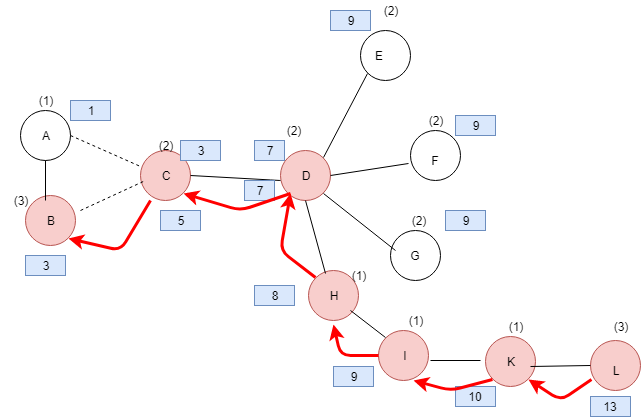

The diagram above was exported from draw.io. Its source (the exported page's mxGraphModel, read from the mxfile embedded in the PNG):
<mxGraphModel dx="1074" dy="535" grid="1" gridSize="10" guides="1" tooltips="1" connect="1" arrows="1" fold="1" page="1" pageScale="1" pageWidth="827" pageHeight="1169" math="0" shadow="0">
  <root>
    <mxCell id="0" />
    <mxCell id="1" parent="0" />
    <mxCell id="G4UnZ1fUnbq_1ujg4DJE-1" value="" style="ellipse;whiteSpace=wrap;html=1;aspect=fixed;" vertex="1" parent="1">
      <mxGeometry x="100" y="120" width="50" height="50" as="geometry" />
    </mxCell>
    <mxCell id="G4UnZ1fUnbq_1ujg4DJE-2" value="" style="ellipse;whiteSpace=wrap;html=1;aspect=fixed;fillColor=#f8cecc;strokeColor=#b85450;" vertex="1" parent="1">
      <mxGeometry x="105" y="205" width="50" height="50" as="geometry" />
    </mxCell>
    <mxCell id="G4UnZ1fUnbq_1ujg4DJE-3" value="" style="ellipse;whiteSpace=wrap;html=1;aspect=fixed;fillColor=#f8cecc;strokeColor=#b85450;" vertex="1" parent="1">
      <mxGeometry x="220" y="160" width="50" height="50" as="geometry" />
    </mxCell>
    <mxCell id="G4UnZ1fUnbq_1ujg4DJE-4" value="" style="ellipse;whiteSpace=wrap;html=1;aspect=fixed;fillColor=#f8cecc;strokeColor=#b85450;" vertex="1" parent="1">
      <mxGeometry x="360" y="160" width="50" height="50" as="geometry" />
    </mxCell>
    <mxCell id="G4UnZ1fUnbq_1ujg4DJE-5" value="" style="ellipse;whiteSpace=wrap;html=1;aspect=fixed;fillColor=#f8cecc;strokeColor=#b85450;" vertex="1" parent="1">
      <mxGeometry x="388" y="280" width="50" height="50" as="geometry" />
    </mxCell>
    <mxCell id="G4UnZ1fUnbq_1ujg4DJE-6" value="" style="ellipse;whiteSpace=wrap;html=1;aspect=fixed;" vertex="1" parent="1">
      <mxGeometry x="470" y="240" width="50" height="50" as="geometry" />
    </mxCell>
    <mxCell id="G4UnZ1fUnbq_1ujg4DJE-7" value="" style="ellipse;whiteSpace=wrap;html=1;aspect=fixed;" vertex="1" parent="1">
      <mxGeometry x="490" y="140" width="50" height="50" as="geometry" />
    </mxCell>
    <mxCell id="G4UnZ1fUnbq_1ujg4DJE-8" value="" style="ellipse;whiteSpace=wrap;html=1;aspect=fixed;" vertex="1" parent="1">
      <mxGeometry x="440" y="40" width="50" height="50" as="geometry" />
    </mxCell>
    <mxCell id="G4UnZ1fUnbq_1ujg4DJE-9" value="A" style="text;html=1;strokeColor=none;fillColor=none;align=center;verticalAlign=middle;whiteSpace=wrap;rounded=0;" vertex="1" parent="1">
      <mxGeometry x="105" y="135" width="40" height="20" as="geometry" />
    </mxCell>
    <mxCell id="G4UnZ1fUnbq_1ujg4DJE-10" value="B" style="text;html=1;strokeColor=none;fillColor=none;align=center;verticalAlign=middle;whiteSpace=wrap;rounded=0;direction=south;" vertex="1" parent="1">
      <mxGeometry x="120" y="210" width="20" height="40" as="geometry" />
    </mxCell>
    <mxCell id="G4UnZ1fUnbq_1ujg4DJE-13" value="" style="endArrow=none;html=1;exitX=0.5;exitY=1;exitDx=0;exitDy=0;entryX=0;entryY=0.75;entryDx=0;entryDy=0;" edge="1" parent="1" source="G4UnZ1fUnbq_1ujg4DJE-1" target="G4UnZ1fUnbq_1ujg4DJE-10">
      <mxGeometry width="50" height="50" relative="1" as="geometry">
        <mxPoint x="150" y="180" as="sourcePoint" />
        <mxPoint x="200" y="130" as="targetPoint" />
      </mxGeometry>
    </mxCell>
    <mxCell id="G4UnZ1fUnbq_1ujg4DJE-18" value="C" style="text;html=1;strokeColor=none;fillColor=none;align=center;verticalAlign=middle;whiteSpace=wrap;rounded=0;" vertex="1" parent="1">
      <mxGeometry x="225" y="175" width="40" height="20" as="geometry" />
    </mxCell>
    <mxCell id="G4UnZ1fUnbq_1ujg4DJE-19" value="" style="endArrow=none;html=1;exitX=1;exitY=0.5;exitDx=0;exitDy=0;" edge="1" parent="1" source="G4UnZ1fUnbq_1ujg4DJE-3">
      <mxGeometry width="50" height="50" relative="1" as="geometry">
        <mxPoint x="50" y="550" as="sourcePoint" />
        <mxPoint x="360" y="190" as="targetPoint" />
        <Array as="points">
          <mxPoint x="360" y="190" />
        </Array>
      </mxGeometry>
    </mxCell>
    <mxCell id="G4UnZ1fUnbq_1ujg4DJE-20" value="" style="endArrow=none;dashed=1;html=1;entryX=0;entryY=0.75;entryDx=0;entryDy=0;" edge="1" parent="1" target="G4UnZ1fUnbq_1ujg4DJE-18">
      <mxGeometry width="50" height="50" relative="1" as="geometry">
        <mxPoint x="160" y="220" as="sourcePoint" />
        <mxPoint x="200" y="220" as="targetPoint" />
      </mxGeometry>
    </mxCell>
    <mxCell id="G4UnZ1fUnbq_1ujg4DJE-21" value="" style="endArrow=none;dashed=1;html=1;entryX=0;entryY=0.32;entryDx=0;entryDy=0;entryPerimeter=0;" edge="1" parent="1" target="G4UnZ1fUnbq_1ujg4DJE-3">
      <mxGeometry width="50" height="50" relative="1" as="geometry">
        <mxPoint x="150" y="145" as="sourcePoint" />
        <mxPoint x="190" y="120" as="targetPoint" />
      </mxGeometry>
    </mxCell>
    <mxCell id="G4UnZ1fUnbq_1ujg4DJE-22" value="D" style="text;html=1;strokeColor=none;fillColor=none;align=center;verticalAlign=middle;whiteSpace=wrap;rounded=0;" vertex="1" parent="1">
      <mxGeometry x="365" y="175" width="40" height="20" as="geometry" />
    </mxCell>
    <mxCell id="G4UnZ1fUnbq_1ujg4DJE-23" value="E" style="text;html=1;strokeColor=none;fillColor=none;align=center;verticalAlign=middle;whiteSpace=wrap;rounded=0;" vertex="1" parent="1">
      <mxGeometry x="438" y="55" width="40" height="20" as="geometry" />
    </mxCell>
    <mxCell id="G4UnZ1fUnbq_1ujg4DJE-24" value="F" style="text;html=1;strokeColor=none;fillColor=none;align=center;verticalAlign=middle;whiteSpace=wrap;rounded=0;" vertex="1" parent="1">
      <mxGeometry x="495" y="160" width="40" height="20" as="geometry" />
    </mxCell>
    <mxCell id="G4UnZ1fUnbq_1ujg4DJE-25" value="G" style="text;html=1;strokeColor=none;fillColor=none;align=center;verticalAlign=middle;whiteSpace=wrap;rounded=0;" vertex="1" parent="1">
      <mxGeometry x="475" y="255" width="40" height="20" as="geometry" />
    </mxCell>
    <mxCell id="G4UnZ1fUnbq_1ujg4DJE-26" value="H" style="text;html=1;strokeColor=none;fillColor=none;align=center;verticalAlign=middle;whiteSpace=wrap;rounded=0;" vertex="1" parent="1">
      <mxGeometry x="393" y="295" width="40" height="20" as="geometry" />
    </mxCell>
    <mxCell id="G4UnZ1fUnbq_1ujg4DJE-27" value="" style="endArrow=none;html=1;entryX=0;entryY=1;entryDx=0;entryDy=0;exitX=1;exitY=0;exitDx=0;exitDy=0;" edge="1" parent="1" source="G4UnZ1fUnbq_1ujg4DJE-4" target="G4UnZ1fUnbq_1ujg4DJE-8">
      <mxGeometry width="50" height="50" relative="1" as="geometry">
        <mxPoint x="390" y="180" as="sourcePoint" />
        <mxPoint x="440" y="130" as="targetPoint" />
      </mxGeometry>
    </mxCell>
    <mxCell id="G4UnZ1fUnbq_1ujg4DJE-28" value="" style="endArrow=none;html=1;entryX=-0.04;entryY=0.66;entryDx=0;entryDy=0;entryPerimeter=0;exitX=1;exitY=0.5;exitDx=0;exitDy=0;" edge="1" parent="1" source="G4UnZ1fUnbq_1ujg4DJE-4" target="G4UnZ1fUnbq_1ujg4DJE-7">
      <mxGeometry width="50" height="50" relative="1" as="geometry">
        <mxPoint x="420" y="230" as="sourcePoint" />
        <mxPoint x="470" y="180" as="targetPoint" />
      </mxGeometry>
    </mxCell>
    <mxCell id="G4UnZ1fUnbq_1ujg4DJE-29" value="" style="endArrow=none;html=1;entryX=0;entryY=0.25;entryDx=0;entryDy=0;exitX=1;exitY=1;exitDx=0;exitDy=0;" edge="1" parent="1" source="G4UnZ1fUnbq_1ujg4DJE-4" target="G4UnZ1fUnbq_1ujg4DJE-25">
      <mxGeometry width="50" height="50" relative="1" as="geometry">
        <mxPoint x="400" y="250" as="sourcePoint" />
        <mxPoint x="450" y="200" as="targetPoint" />
      </mxGeometry>
    </mxCell>
    <mxCell id="G4UnZ1fUnbq_1ujg4DJE-30" value="" style="endArrow=none;html=1;entryX=0.5;entryY=1;entryDx=0;entryDy=0;exitX=0.34;exitY=0.06;exitDx=0;exitDy=0;exitPerimeter=0;" edge="1" parent="1" source="G4UnZ1fUnbq_1ujg4DJE-5" target="G4UnZ1fUnbq_1ujg4DJE-4">
      <mxGeometry width="50" height="50" relative="1" as="geometry">
        <mxPoint x="340" y="270" as="sourcePoint" />
        <mxPoint x="390" y="220" as="targetPoint" />
      </mxGeometry>
    </mxCell>
    <mxCell id="G4UnZ1fUnbq_1ujg4DJE-33" value="" style="ellipse;whiteSpace=wrap;html=1;aspect=fixed;fillColor=#f8cecc;strokeColor=#b85450;" vertex="1" parent="1">
      <mxGeometry x="565" y="346" width="50" height="50" as="geometry" />
    </mxCell>
    <mxCell id="G4UnZ1fUnbq_1ujg4DJE-34" value="" style="ellipse;whiteSpace=wrap;html=1;aspect=fixed;fillColor=#f8cecc;strokeColor=#b85450;" vertex="1" parent="1">
      <mxGeometry x="458" y="340" width="50" height="50" as="geometry" />
    </mxCell>
    <mxCell id="G4UnZ1fUnbq_1ujg4DJE-35" value="I" style="text;html=1;strokeColor=none;fillColor=none;align=center;verticalAlign=middle;whiteSpace=wrap;rounded=0;" vertex="1" parent="1">
      <mxGeometry x="465" y="355" width="40" height="20" as="geometry" />
    </mxCell>
    <mxCell id="G4UnZ1fUnbq_1ujg4DJE-36" value="" style="endArrow=none;html=1;exitX=0;exitY=0;exitDx=0;exitDy=0;entryX=0.84;entryY=0.8;entryDx=0;entryDy=0;entryPerimeter=0;" edge="1" parent="1" source="G4UnZ1fUnbq_1ujg4DJE-34" target="G4UnZ1fUnbq_1ujg4DJE-5">
      <mxGeometry width="50" height="50" relative="1" as="geometry">
        <mxPoint x="400" y="360" as="sourcePoint" />
        <mxPoint x="420" y="330" as="targetPoint" />
      </mxGeometry>
    </mxCell>
    <mxCell id="G4UnZ1fUnbq_1ujg4DJE-37" value="K" style="text;html=1;strokeColor=none;fillColor=none;align=center;verticalAlign=middle;whiteSpace=wrap;rounded=0;" vertex="1" parent="1">
      <mxGeometry x="570" y="361" width="40" height="20" as="geometry" />
    </mxCell>
    <mxCell id="G4UnZ1fUnbq_1ujg4DJE-38" value="" style="ellipse;whiteSpace=wrap;html=1;aspect=fixed;fillColor=#f8cecc;strokeColor=#b85450;" vertex="1" parent="1">
      <mxGeometry x="670" y="350" width="50" height="50" as="geometry" />
    </mxCell>
    <mxCell id="G4UnZ1fUnbq_1ujg4DJE-39" value="L" style="text;html=1;strokeColor=none;fillColor=none;align=center;verticalAlign=middle;whiteSpace=wrap;rounded=0;" vertex="1" parent="1">
      <mxGeometry x="675" y="370" width="40" height="20" as="geometry" />
    </mxCell>
    <mxCell id="G4UnZ1fUnbq_1ujg4DJE-41" value="" style="endArrow=none;html=1;" edge="1" parent="1">
      <mxGeometry width="50" height="50" relative="1" as="geometry">
        <mxPoint x="510" y="370" as="sourcePoint" />
        <mxPoint x="560" y="370" as="targetPoint" />
      </mxGeometry>
    </mxCell>
    <mxCell id="G4UnZ1fUnbq_1ujg4DJE-42" value="" style="endArrow=none;html=1;exitX=1;exitY=0.75;exitDx=0;exitDy=0;entryX=0;entryY=0.5;entryDx=0;entryDy=0;" edge="1" parent="1" source="G4UnZ1fUnbq_1ujg4DJE-37" target="G4UnZ1fUnbq_1ujg4DJE-38">
      <mxGeometry width="50" height="50" relative="1" as="geometry">
        <mxPoint x="620" y="410" as="sourcePoint" />
        <mxPoint x="670" y="360" as="targetPoint" />
      </mxGeometry>
    </mxCell>
    <mxCell id="G4UnZ1fUnbq_1ujg4DJE-44" value="(1)" style="text;html=1;strokeColor=none;fillColor=none;align=center;verticalAlign=middle;whiteSpace=wrap;rounded=0;" vertex="1" parent="1">
      <mxGeometry x="105" y="100" width="40" height="20" as="geometry" />
    </mxCell>
    <mxCell id="G4UnZ1fUnbq_1ujg4DJE-45" value="(3)" style="text;html=1;strokeColor=none;fillColor=none;align=center;verticalAlign=middle;whiteSpace=wrap;rounded=0;" vertex="1" parent="1">
      <mxGeometry x="80" y="200" width="40" height="20" as="geometry" />
    </mxCell>
    <mxCell id="G4UnZ1fUnbq_1ujg4DJE-46" value="(2)" style="text;html=1;strokeColor=none;fillColor=none;align=center;verticalAlign=middle;whiteSpace=wrap;rounded=0;" vertex="1" parent="1">
      <mxGeometry x="225" y="145" width="40" height="20" as="geometry" />
    </mxCell>
    <mxCell id="G4UnZ1fUnbq_1ujg4DJE-47" value="(2)" style="text;html=1;strokeColor=none;fillColor=none;align=center;verticalAlign=middle;whiteSpace=wrap;rounded=0;" vertex="1" parent="1">
      <mxGeometry x="353" y="130" width="40" height="20" as="geometry" />
    </mxCell>
    <mxCell id="G4UnZ1fUnbq_1ujg4DJE-48" value="(2)" style="text;html=1;strokeColor=none;fillColor=none;align=center;verticalAlign=middle;whiteSpace=wrap;rounded=0;" vertex="1" parent="1">
      <mxGeometry x="450" y="10" width="40" height="20" as="geometry" />
    </mxCell>
    <mxCell id="G4UnZ1fUnbq_1ujg4DJE-49" value="(2)" style="text;html=1;strokeColor=none;fillColor=none;align=center;verticalAlign=middle;whiteSpace=wrap;rounded=0;" vertex="1" parent="1">
      <mxGeometry x="495" y="120" width="40" height="20" as="geometry" />
    </mxCell>
    <mxCell id="G4UnZ1fUnbq_1ujg4DJE-50" value="(2)" style="text;html=1;strokeColor=none;fillColor=none;align=center;verticalAlign=middle;whiteSpace=wrap;rounded=0;" vertex="1" parent="1">
      <mxGeometry x="478" y="220" width="40" height="20" as="geometry" />
    </mxCell>
    <mxCell id="G4UnZ1fUnbq_1ujg4DJE-51" value="(1)" style="text;html=1;strokeColor=none;fillColor=none;align=center;verticalAlign=middle;whiteSpace=wrap;rounded=0;" vertex="1" parent="1">
      <mxGeometry x="418" y="275" width="40" height="20" as="geometry" />
    </mxCell>
    <mxCell id="G4UnZ1fUnbq_1ujg4DJE-52" value="(1)" style="text;html=1;strokeColor=none;fillColor=none;align=center;verticalAlign=middle;whiteSpace=wrap;rounded=0;" vertex="1" parent="1">
      <mxGeometry x="475" y="320" width="40" height="20" as="geometry" />
    </mxCell>
    <mxCell id="G4UnZ1fUnbq_1ujg4DJE-53" value="(1)" style="text;html=1;strokeColor=none;fillColor=none;align=center;verticalAlign=middle;whiteSpace=wrap;rounded=0;" vertex="1" parent="1">
      <mxGeometry x="575" y="326" width="40" height="20" as="geometry" />
    </mxCell>
    <mxCell id="G4UnZ1fUnbq_1ujg4DJE-54" value="(3)" style="text;html=1;strokeColor=none;fillColor=none;align=center;verticalAlign=middle;whiteSpace=wrap;rounded=0;" vertex="1" parent="1">
      <mxGeometry x="680" y="326" width="40" height="20" as="geometry" />
    </mxCell>
    <mxCell id="G4UnZ1fUnbq_1ujg4DJE-55" value="1" style="text;html=1;strokeColor=#6c8ebf;fillColor=#dae8fc;align=center;verticalAlign=middle;whiteSpace=wrap;rounded=0;" vertex="1" parent="1">
      <mxGeometry x="150" y="110" width="40" height="20" as="geometry" />
    </mxCell>
    <mxCell id="G4UnZ1fUnbq_1ujg4DJE-56" value="3" style="text;html=1;strokeColor=#6c8ebf;fillColor=#dae8fc;align=center;verticalAlign=middle;whiteSpace=wrap;rounded=0;" vertex="1" parent="1">
      <mxGeometry x="260" y="150" width="40" height="20" as="geometry" />
    </mxCell>
    <mxCell id="G4UnZ1fUnbq_1ujg4DJE-57" value="3" style="text;html=1;strokeColor=#6c8ebf;fillColor=#dae8fc;align=center;verticalAlign=middle;whiteSpace=wrap;rounded=0;" vertex="1" parent="1">
      <mxGeometry x="105" y="265" width="40" height="20" as="geometry" />
    </mxCell>
    <mxCell id="G4UnZ1fUnbq_1ujg4DJE-58" value="5" style="text;html=1;strokeColor=#6c8ebf;fillColor=#dae8fc;align=center;verticalAlign=middle;whiteSpace=wrap;rounded=0;" vertex="1" parent="1">
      <mxGeometry x="240" y="220" width="40" height="20" as="geometry" />
    </mxCell>
    <mxCell id="G4UnZ1fUnbq_1ujg4DJE-59" value="7" style="text;html=1;strokeColor=#6c8ebf;fillColor=#dae8fc;align=center;verticalAlign=middle;whiteSpace=wrap;rounded=0;" vertex="1" parent="1">
      <mxGeometry x="334" y="150" width="30" height="20" as="geometry" />
    </mxCell>
    <mxCell id="G4UnZ1fUnbq_1ujg4DJE-60" value="7" style="text;html=1;strokeColor=#6c8ebf;fillColor=#dae8fc;align=center;verticalAlign=middle;whiteSpace=wrap;rounded=0;" vertex="1" parent="1">
      <mxGeometry x="324" y="190" width="30" height="20" as="geometry" />
    </mxCell>
    <mxCell id="G4UnZ1fUnbq_1ujg4DJE-61" value="9" style="text;html=1;strokeColor=#6c8ebf;fillColor=#dae8fc;align=center;verticalAlign=middle;whiteSpace=wrap;rounded=0;" vertex="1" parent="1">
      <mxGeometry x="410" y="20" width="40" height="20" as="geometry" />
    </mxCell>
    <mxCell id="G4UnZ1fUnbq_1ujg4DJE-62" value="9" style="text;html=1;strokeColor=#6c8ebf;fillColor=#dae8fc;align=center;verticalAlign=middle;whiteSpace=wrap;rounded=0;" vertex="1" parent="1">
      <mxGeometry x="535" y="125" width="40" height="20" as="geometry" />
    </mxCell>
    <mxCell id="G4UnZ1fUnbq_1ujg4DJE-63" value="9" style="text;html=1;strokeColor=#6c8ebf;fillColor=#dae8fc;align=center;verticalAlign=middle;whiteSpace=wrap;rounded=0;" vertex="1" parent="1">
      <mxGeometry x="525" y="220" width="40" height="20" as="geometry" />
    </mxCell>
    <mxCell id="G4UnZ1fUnbq_1ujg4DJE-64" value="8" style="text;html=1;strokeColor=#6c8ebf;fillColor=#dae8fc;align=center;verticalAlign=middle;whiteSpace=wrap;rounded=0;" vertex="1" parent="1">
      <mxGeometry x="334" y="295" width="40" height="20" as="geometry" />
    </mxCell>
    <mxCell id="G4UnZ1fUnbq_1ujg4DJE-65" value="9" style="text;html=1;strokeColor=#6c8ebf;fillColor=#dae8fc;align=center;verticalAlign=middle;whiteSpace=wrap;rounded=0;" vertex="1" parent="1">
      <mxGeometry x="413" y="376" width="40" height="20" as="geometry" />
    </mxCell>
    <mxCell id="G4UnZ1fUnbq_1ujg4DJE-66" value="10" style="text;html=1;strokeColor=#6c8ebf;fillColor=#dae8fc;align=center;verticalAlign=middle;whiteSpace=wrap;rounded=0;" vertex="1" parent="1">
      <mxGeometry x="535" y="396" width="40" height="20" as="geometry" />
    </mxCell>
    <mxCell id="G4UnZ1fUnbq_1ujg4DJE-67" value="13" style="text;html=1;strokeColor=#6c8ebf;fillColor=#dae8fc;align=center;verticalAlign=middle;whiteSpace=wrap;rounded=0;" vertex="1" parent="1">
      <mxGeometry x="670" y="406" width="40" height="20" as="geometry" />
    </mxCell>
    <mxCell id="G4UnZ1fUnbq_1ujg4DJE-71" value="" style="endArrow=classic;html=1;entryX=1;entryY=1;entryDx=0;entryDy=0;strokeColor=#FF0000;strokeWidth=3;" edge="1" parent="1" target="G4UnZ1fUnbq_1ujg4DJE-33">
      <mxGeometry width="50" height="50" relative="1" as="geometry">
        <mxPoint x="671" y="389" as="sourcePoint" />
        <mxPoint x="600" y="400" as="targetPoint" />
        <Array as="points">
          <mxPoint x="640" y="410" />
        </Array>
      </mxGeometry>
    </mxCell>
    <mxCell id="G4UnZ1fUnbq_1ujg4DJE-72" value="" style="endArrow=classic;html=1;strokeColor=#FF0000;strokeWidth=3;entryX=0.7;entryY=1;entryDx=0;entryDy=0;entryPerimeter=0;exitX=0;exitY=1;exitDx=0;exitDy=0;" edge="1" parent="1" source="G4UnZ1fUnbq_1ujg4DJE-33" target="G4UnZ1fUnbq_1ujg4DJE-34">
      <mxGeometry width="50" height="50" relative="1" as="geometry">
        <mxPoint x="480" y="430" as="sourcePoint" />
        <mxPoint x="530" y="380" as="targetPoint" />
        <Array as="points">
          <mxPoint x="530" y="400" />
        </Array>
      </mxGeometry>
    </mxCell>
    <mxCell id="G4UnZ1fUnbq_1ujg4DJE-74" value="" style="endArrow=classic;html=1;strokeColor=#FF0000;strokeWidth=3;exitX=0;exitY=0.5;exitDx=0;exitDy=0;" edge="1" parent="1" source="G4UnZ1fUnbq_1ujg4DJE-34">
      <mxGeometry width="50" height="50" relative="1" as="geometry">
        <mxPoint x="380" y="370" as="sourcePoint" />
        <mxPoint x="413" y="334" as="targetPoint" />
        <Array as="points">
          <mxPoint x="420" y="365" />
        </Array>
      </mxGeometry>
    </mxCell>
    <mxCell id="G4UnZ1fUnbq_1ujg4DJE-75" value="" style="endArrow=classic;html=1;strokeColor=#FF0000;strokeWidth=3;exitX=0;exitY=0;exitDx=0;exitDy=0;" edge="1" parent="1" source="G4UnZ1fUnbq_1ujg4DJE-5">
      <mxGeometry width="50" height="50" relative="1" as="geometry">
        <mxPoint x="350" y="250" as="sourcePoint" />
        <mxPoint x="370" y="203" as="targetPoint" />
        <Array as="points">
          <mxPoint x="360" y="260" />
        </Array>
      </mxGeometry>
    </mxCell>
    <mxCell id="G4UnZ1fUnbq_1ujg4DJE-78" value="" style="endArrow=classic;html=1;strokeColor=#FF0000;strokeWidth=3;entryX=1;entryY=1;entryDx=0;entryDy=0;" edge="1" parent="1" target="G4UnZ1fUnbq_1ujg4DJE-3">
      <mxGeometry width="50" height="50" relative="1" as="geometry">
        <mxPoint x="370" y="203" as="sourcePoint" />
        <mxPoint x="310" y="190" as="targetPoint" />
        <Array as="points">
          <mxPoint x="320" y="220" />
        </Array>
      </mxGeometry>
    </mxCell>
    <mxCell id="G4UnZ1fUnbq_1ujg4DJE-79" value="" style="endArrow=classic;html=1;strokeColor=#FF0000;strokeWidth=3;entryX=1;entryY=1;entryDx=0;entryDy=0;" edge="1" parent="1" target="G4UnZ1fUnbq_1ujg4DJE-2">
      <mxGeometry width="50" height="50" relative="1" as="geometry">
        <mxPoint x="230" y="210" as="sourcePoint" />
        <mxPoint x="190" y="240" as="targetPoint" />
        <Array as="points">
          <mxPoint x="200" y="260" />
        </Array>
      </mxGeometry>
    </mxCell>
  </root>
</mxGraphModel>